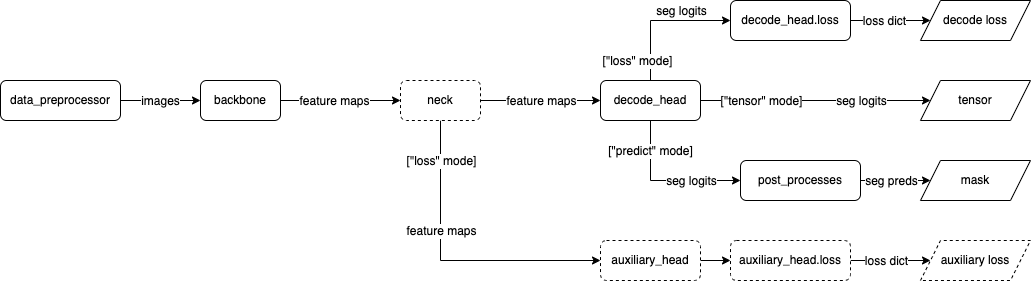

The diagram above was exported from draw.io. Its source (the exported page's mxGraphModel, read from the mxfile embedded in the PNG):
<mxGraphModel dx="2066" dy="1072" grid="1" gridSize="10" guides="1" tooltips="1" connect="1" arrows="1" fold="1" page="1" pageScale="1" pageWidth="827" pageHeight="1169" math="0" shadow="0">
  <root>
    <mxCell id="0" />
    <mxCell id="1" parent="0" />
    <mxCell id="2" style="edgeStyle=orthogonalEdgeStyle;rounded=0;orthogonalLoop=1;jettySize=auto;html=1;exitX=1;exitY=0.5;exitDx=0;exitDy=0;entryX=0;entryY=0.5;entryDx=0;entryDy=0;" edge="1" source="4" target="7" parent="1">
      <mxGeometry relative="1" as="geometry" />
    </mxCell>
    <mxCell id="3" value="images" style="edgeLabel;html=1;align=center;verticalAlign=middle;resizable=0;points=[];" vertex="1" connectable="0" parent="2">
      <mxGeometry x="-0.025" relative="1" as="geometry">
        <mxPoint as="offset" />
      </mxGeometry>
    </mxCell>
    <mxCell id="4" value="data_preprocessor" style="rounded=1;whiteSpace=wrap;html=1;" vertex="1" parent="1">
      <mxGeometry y="240" width="120" height="40" as="geometry" />
    </mxCell>
    <mxCell id="5" style="edgeStyle=orthogonalEdgeStyle;rounded=0;orthogonalLoop=1;jettySize=auto;html=1;exitX=1;exitY=0.5;exitDx=0;exitDy=0;entryX=0;entryY=0.5;entryDx=0;entryDy=0;" edge="1" source="7" target="12" parent="1">
      <mxGeometry relative="1" as="geometry" />
    </mxCell>
    <mxCell id="6" value="feature maps" style="edgeLabel;html=1;align=center;verticalAlign=middle;resizable=0;points=[];" vertex="1" connectable="0" parent="5">
      <mxGeometry x="-0.125" y="2" relative="1" as="geometry">
        <mxPoint y="2" as="offset" />
      </mxGeometry>
    </mxCell>
    <mxCell id="7" value="backbone" style="rounded=1;whiteSpace=wrap;html=1;" vertex="1" parent="1">
      <mxGeometry x="200" y="240" width="80" height="40" as="geometry" />
    </mxCell>
    <mxCell id="8" style="edgeStyle=orthogonalEdgeStyle;rounded=0;orthogonalLoop=1;jettySize=auto;html=1;exitX=1;exitY=0.5;exitDx=0;exitDy=0;entryX=0;entryY=0.5;entryDx=0;entryDy=0;" edge="1" source="12" target="20" parent="1">
      <mxGeometry relative="1" as="geometry" />
    </mxCell>
    <mxCell id="9" value="feature maps" style="edgeLabel;html=1;align=center;verticalAlign=middle;resizable=0;points=[];" vertex="1" connectable="0" parent="8">
      <mxGeometry x="-0.2833" y="-1" relative="1" as="geometry">
        <mxPoint x="17" y="-1" as="offset" />
      </mxGeometry>
    </mxCell>
    <mxCell id="10" style="edgeStyle=orthogonalEdgeStyle;rounded=0;orthogonalLoop=1;jettySize=auto;html=1;exitX=0.5;exitY=1;exitDx=0;exitDy=0;entryX=0;entryY=0.5;entryDx=0;entryDy=0;" edge="1" source="12" target="22" parent="1">
      <mxGeometry relative="1" as="geometry" />
    </mxCell>
    <mxCell id="11" value="[&quot;loss&quot; mode]" style="edgeLabel;html=1;align=center;verticalAlign=middle;resizable=0;points=[];" vertex="1" connectable="0" parent="10">
      <mxGeometry x="-0.1909" y="-1" relative="1" as="geometry">
        <mxPoint x="1" y="-81" as="offset" />
      </mxGeometry>
    </mxCell>
    <mxCell id="12" value="neck" style="rounded=1;whiteSpace=wrap;html=1;dashed=1;" vertex="1" parent="1">
      <mxGeometry x="400" y="240" width="80" height="40" as="geometry" />
    </mxCell>
    <mxCell id="13" style="edgeStyle=orthogonalEdgeStyle;rounded=0;orthogonalLoop=1;jettySize=auto;html=1;exitX=0.5;exitY=0;exitDx=0;exitDy=0;entryX=0;entryY=0.5;entryDx=0;entryDy=0;" edge="1" source="20" target="25" parent="1">
      <mxGeometry relative="1" as="geometry" />
    </mxCell>
    <mxCell id="14" value="[&quot;loss&quot; mode]" style="edgeLabel;html=1;align=center;verticalAlign=middle;resizable=0;points=[];" vertex="1" connectable="0" parent="13">
      <mxGeometry x="-0.0471" y="2" relative="1" as="geometry">
        <mxPoint x="-21" y="42" as="offset" />
      </mxGeometry>
    </mxCell>
    <mxCell id="15" value="seg logits" style="edgeLabel;html=1;align=center;verticalAlign=middle;resizable=0;points=[];" vertex="1" connectable="0" parent="13">
      <mxGeometry x="0.3294" y="-1" relative="1" as="geometry">
        <mxPoint x="-3" y="-11" as="offset" />
      </mxGeometry>
    </mxCell>
    <mxCell id="16" style="edgeStyle=orthogonalEdgeStyle;rounded=0;orthogonalLoop=1;jettySize=auto;html=1;exitX=0.5;exitY=1;exitDx=0;exitDy=0;entryX=0;entryY=0.5;entryDx=0;entryDy=0;" edge="1" source="20" target="28" parent="1">
      <mxGeometry relative="1" as="geometry" />
    </mxCell>
    <mxCell id="17" value="[&quot;predict&quot; mode]" style="edgeLabel;html=1;align=center;verticalAlign=middle;resizable=0;points=[];" vertex="1" connectable="0" parent="16">
      <mxGeometry x="-0.6" y="-1" relative="1" as="geometry">
        <mxPoint as="offset" />
      </mxGeometry>
    </mxCell>
    <mxCell id="18" style="edgeStyle=orthogonalEdgeStyle;rounded=0;orthogonalLoop=1;jettySize=auto;html=1;exitX=1;exitY=0.5;exitDx=0;exitDy=0;" edge="1" source="20" target="34" parent="1">
      <mxGeometry relative="1" as="geometry" />
    </mxCell>
    <mxCell id="19" value="[&quot;tensor&quot; mode]" style="edgeLabel;html=1;align=center;verticalAlign=middle;resizable=0;points=[];" vertex="1" connectable="0" parent="18">
      <mxGeometry x="0.087" y="-1" relative="1" as="geometry">
        <mxPoint x="-65" y="-1" as="offset" />
      </mxGeometry>
    </mxCell>
    <mxCell id="20" value="decode_head" style="rounded=1;whiteSpace=wrap;html=1;" vertex="1" parent="1">
      <mxGeometry x="600" y="240" width="100" height="40" as="geometry" />
    </mxCell>
    <mxCell id="21" style="edgeStyle=orthogonalEdgeStyle;rounded=0;orthogonalLoop=1;jettySize=auto;html=1;exitX=1;exitY=0.5;exitDx=0;exitDy=0;entryX=0;entryY=0.5;entryDx=0;entryDy=0;" edge="1" source="22" target="31" parent="1">
      <mxGeometry relative="1" as="geometry" />
    </mxCell>
    <mxCell id="22" value="auxiliary_head" style="rounded=1;whiteSpace=wrap;html=1;dashed=1;" vertex="1" parent="1">
      <mxGeometry x="600" y="400" width="100" height="40" as="geometry" />
    </mxCell>
    <mxCell id="23" style="edgeStyle=orthogonalEdgeStyle;rounded=0;orthogonalLoop=1;jettySize=auto;html=1;exitX=1;exitY=0.5;exitDx=0;exitDy=0;entryX=0;entryY=0.5;entryDx=0;entryDy=0;" edge="1" source="25" target="32" parent="1">
      <mxGeometry relative="1" as="geometry" />
    </mxCell>
    <mxCell id="24" value="loss dict" style="edgeLabel;html=1;align=center;verticalAlign=middle;resizable=0;points=[];" vertex="1" connectable="0" parent="23">
      <mxGeometry x="-0.1667" relative="1" as="geometry">
        <mxPoint as="offset" />
      </mxGeometry>
    </mxCell>
    <mxCell id="25" value="decode_head.loss" style="rounded=1;whiteSpace=wrap;html=1;" vertex="1" parent="1">
      <mxGeometry x="730" y="160" width="120" height="40" as="geometry" />
    </mxCell>
    <mxCell id="26" style="edgeStyle=orthogonalEdgeStyle;rounded=0;orthogonalLoop=1;jettySize=auto;html=1;exitX=1;exitY=0.5;exitDx=0;exitDy=0;entryX=0;entryY=0.5;entryDx=0;entryDy=0;" edge="1" source="28" target="35" parent="1">
      <mxGeometry relative="1" as="geometry" />
    </mxCell>
    <mxCell id="27" value="seg preds" style="edgeLabel;html=1;align=center;verticalAlign=middle;resizable=0;points=[];" vertex="1" connectable="0" parent="26">
      <mxGeometry y="-1" relative="1" as="geometry">
        <mxPoint x="-5" y="-1" as="offset" />
      </mxGeometry>
    </mxCell>
    <mxCell id="28" value="post_processes" style="rounded=1;whiteSpace=wrap;html=1;" vertex="1" parent="1">
      <mxGeometry x="740" y="320" width="120" height="40" as="geometry" />
    </mxCell>
    <mxCell id="29" style="edgeStyle=orthogonalEdgeStyle;rounded=0;orthogonalLoop=1;jettySize=auto;html=1;exitX=1;exitY=0.5;exitDx=0;exitDy=0;" edge="1" source="31" target="33" parent="1">
      <mxGeometry relative="1" as="geometry" />
    </mxCell>
    <mxCell id="30" value="loss dict" style="edgeLabel;html=1;align=center;verticalAlign=middle;resizable=0;points=[];" vertex="1" connectable="0" parent="29">
      <mxGeometry x="-0.12" relative="1" as="geometry">
        <mxPoint as="offset" />
      </mxGeometry>
    </mxCell>
    <mxCell id="31" value="auxiliary_head.loss" style="rounded=1;whiteSpace=wrap;html=1;dashed=1;" vertex="1" parent="1">
      <mxGeometry x="730" y="400" width="120" height="40" as="geometry" />
    </mxCell>
    <mxCell id="32" value="decode loss" style="shape=parallelogram;perimeter=parallelogramPerimeter;whiteSpace=wrap;html=1;fixedSize=1;" vertex="1" parent="1">
      <mxGeometry x="920" y="160" width="110" height="40" as="geometry" />
    </mxCell>
    <mxCell id="33" value="auxiliary loss" style="shape=parallelogram;perimeter=parallelogramPerimeter;whiteSpace=wrap;html=1;fixedSize=1;dashed=1;" vertex="1" parent="1">
      <mxGeometry x="920" y="400" width="110" height="40" as="geometry" />
    </mxCell>
    <mxCell id="34" value="tensor" style="shape=parallelogram;perimeter=parallelogramPerimeter;whiteSpace=wrap;html=1;fixedSize=1;" vertex="1" parent="1">
      <mxGeometry x="920" y="240" width="110" height="40" as="geometry" />
    </mxCell>
    <mxCell id="35" value="mask" style="shape=parallelogram;perimeter=parallelogramPerimeter;whiteSpace=wrap;html=1;fixedSize=1;" vertex="1" parent="1">
      <mxGeometry x="920" y="320" width="110" height="40" as="geometry" />
    </mxCell>
    <mxCell id="36" value="feature maps" style="edgeLabel;html=1;align=center;verticalAlign=middle;resizable=0;points=[];" vertex="1" connectable="0" parent="1">
      <mxGeometry x="440" y="390" as="geometry" />
    </mxCell>
    <mxCell id="37" value="seg logits" style="edgeLabel;html=1;align=center;verticalAlign=middle;resizable=0;points=[];" vertex="1" connectable="0" parent="1">
      <mxGeometry x="860" y="260" as="geometry" />
    </mxCell>
    <mxCell id="38" value="seg logits" style="edgeLabel;html=1;align=center;verticalAlign=middle;resizable=0;points=[];" vertex="1" connectable="0" parent="1">
      <mxGeometry x="690" y="340" as="geometry" />
    </mxCell>
  </root>
</mxGraphModel>